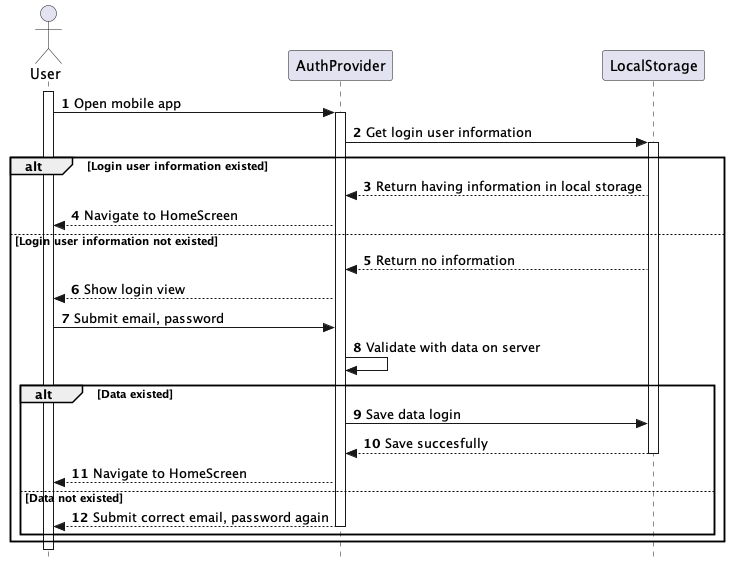

The diagram above was rendered by PlantUML. Its source (embedded in the PNG):
@startuml


skinparam style strictuml

' skinparam lifelineStrategy solid

' skinparam ParticipantPadding 20

' skinparam BoxPadding 10

autonumber

actor User as User


' box "controller" #LightGoldenRodYellow
participant AuthProvider as AuthProvider
' end box


' box "storage" #lightBlue
participant LocalStorage as LocalStorage
' end box

activate User
User -> AuthProvider: Open mobile app
activate AuthProvider
AuthProvider -> LocalStorage: Get login user information
activate LocalStorage

alt Login user information existed
LocalStorage --> AuthProvider: Return having information in local storage
AuthProvider --> User: Navigate to HomeScreen

else Login user information not existed
LocalStorage --> AuthProvider: Return no information
AuthProvider --> User: Show login view

User -> AuthProvider: Submit email, password
AuthProvider -> AuthProvider: Validate with data on server

  alt Data existed
  AuthProvider -> LocalStorage: Save data login
  LocalStorage --> AuthProvider: Save succesfully
  deactivate LocalStorage
  AuthProvider --> User: Navigate to HomeScreen
  else Data not existed
  AuthProvider --> User: Submit correct email, password again
  deactivate AuthProvider
  end

end

@enduml